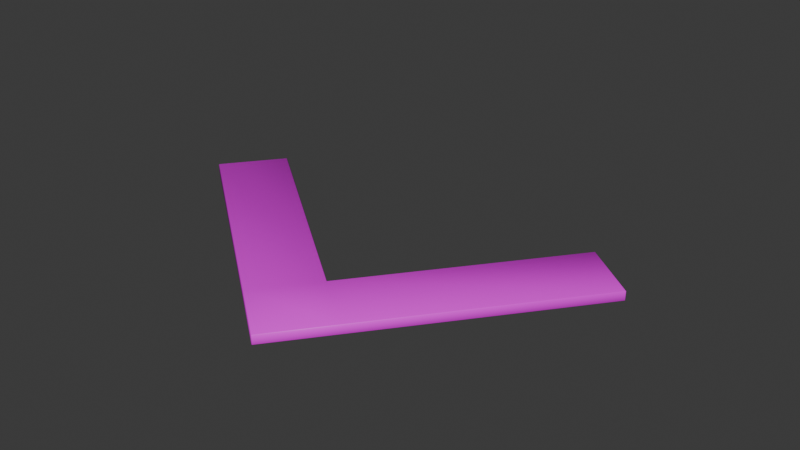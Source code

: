 # Source: LRuler.blend  (saved by Blender 4.3.34; exported with 4.5.12 LTS)
import bpy
from mathutils import Matrix  # noqa: F401  (used for matrix-valued properties, if any)

bpy.ops.wm.read_factory_settings(use_empty=True)
scene = bpy.context.scene
scene.name = 'Scene'

# ---- collections
col_collection = bpy.data.collections.new('Collection'); scene.collection.children.link(col_collection)

# ---- images (referenced by path relative to the original .blend; pixels are not part of the script)
import os
ASSET_DIR = os.environ.get("B2B_ASSET_DIR", "")  # directory of the original .blend (textures are referenced by path, not embedded)
HERE = os.path.dirname(os.path.abspath(__file__))  # packed textures are extracted next to this script under _unpacked/

def load_image(name, relpath, width, height, colorspace="sRGB"):
    """Load a texture the original file referenced (path relative to the .blend, or extracted next to this script)."""
    p = next((c for c in (os.path.join(HERE, relpath), os.path.join(ASSET_DIR, relpath)) if relpath and os.path.exists(c)), "")
    if p:
        img = bpy.data.images.load(p, check_existing=True)
        img.name = name
    else:  # same state as the original file: an image datablock whose file is absent (Cycles renders it pink)
        img = bpy.data.images.new(name, width, height)
        img.source = "FILE"
        img.filepath = "//" + (relpath or name)
    img.colorspace_settings.name = colorspace
    return img
img_rulermap_png_002 = load_image('rulermap.png.002', 'rulermap.png', 1024, 1024, 'sRGB')

# ---- materials (node trees are filled in below, after node groups)
mat_material_001 = bpy.data.materials.new('Material.001')

# ---- material node trees
mat_material_001.use_nodes = True; mat_material_001.node_tree.nodes.clear()
_N = mat_material_001.node_tree.nodes; _L = mat_material_001.node_tree.links
n0 = _N.new('ShaderNodeBsdfPrincipled'); n0.name = 'Principled BSDF'; n0.location = (10, 300)
n1 = _N.new('ShaderNodeOutputMaterial'); n1.name = 'Material Output'; n1.location = (300, 300)
n2 = _N.new('ShaderNodeTexImage'); n2.name = 'Image Texture'; n2.location = (-337, 234)
n2.image = img_rulermap_png_002
_L.new(n0.outputs[0], n1.inputs[0])
_L.new(n2.outputs[0], n0.inputs[0])
n1.is_active_output = True

# ---- world
world_world = bpy.data.worlds.new('World'); scene.world = world_world
world_world.use_nodes = True; world_world.node_tree.nodes.clear()
_N = world_world.node_tree.nodes; _L = world_world.node_tree.links
n0 = _N.new('ShaderNodeOutputWorld'); n0.name = 'World Output'; n0.location = (300, 300)
n1 = _N.new('ShaderNodeBackground'); n1.name = 'Background'; n1.location = (10, 300)
n1.inputs[0].default_value = (0.05088, 0.05088, 0.05088, 1.0)
_L.new(n1.outputs[0], n0.inputs[0])
n0.is_active_output = True
world_world.color = (0.05088, 0.05088, 0.05088)
world_world.sun_shadow_jitter_overblur = 0.0

# ---- meshes
me_plane_001 = bpy.data.meshes.new('Plane.001')
me_plane_001.from_pydata([(-0.3623, -0.1834, 0.007), (-0.3613, -0.1844, 0.007), (-0.3613, -0.1834, 0.008), (0.1935, -0.1844, 0.007), (0.1945, -0.1834, 0.007), (0.1935, -0.1834, 0.008), (-0.3623, -0.06699, 0.007), (-0.3613, -0.06699, 0.008), (-0.3613, -0.06599, 0.007), (0.1945, -0.06599, 0.007), (0.1935, -0.06599, 0.008), (0.07714, -0.1834, 0.008), (0.07714, -0.1844, 0.007), (0.07614, -0.06599, 0.007), (0.07814, -0.06699, 0.008), (0.07714, -0.06499, 0.007), (0.1935, 0.334, 0.007), (0.1935, 0.333, 0.008), (0.1945, 0.333, 0.007), (0.07814, 0.334, 0.007), (0.07714, 0.333, 0.007), (0.07814, 0.333, 0.008), (-0.3623, -0.1834, -0.007), (-0.3613, -0.1834, -0.008), (-0.3613, -0.1844, -0.007), (0.1935, -0.1844, -0.007), (0.1935, -0.1834, -0.008), (0.1945, -0.1834, -0.007), (-0.3623, -0.06699, -0.007), (-0.3613, -0.06599, -0.007), (-0.3613, -0.06699, -0.008), (0.1935, -0.06599, -0.008), (0.1945, -0.06599, -0.007), (0.07714, -0.1844, -0.007), (0.07714, -0.1834, -0.008), (0.07614, -0.06599, -0.007), (0.07714, -0.06499, -0.007), (0.07814, -0.06699, -0.008), (0.1935, 0.334, -0.007), (0.1945, 0.333, -0.007), (0.1935, 0.333, -0.008), (0.07814, 0.334, -0.007), (0.07814, 0.333, -0.008), (0.07714, 0.333, -0.007)], [], [(9, 4, 27, 32), (12, 1, 24, 33), (18, 9, 32, 39), (37, 42, 40, 31), (34, 37, 31, 26), (2, 11, 14, 7), (11, 5, 10, 14), (8, 13, 35, 29), (14, 10, 17, 21), (3, 12, 33, 25), (23, 30, 37, 34), (15, 20, 43, 36), (19, 16, 38, 41), (0, 1, 2), (3, 4, 5), (6, 7, 8), (13, 14, 15), (16, 17, 18), (19, 20, 21), (22, 23, 24), (25, 26, 27), (28, 29, 30), (35, 36, 37), (38, 39, 40), (41, 42, 43), (6, 0, 2, 7), (12, 3, 5, 11), (4, 9, 10, 5), (13, 8, 7, 14), (1, 12, 11, 2), (16, 19, 21, 17), (9, 18, 17, 10), (20, 15, 14, 21), (30, 23, 22, 28), (34, 26, 25, 33), (26, 31, 32, 27), (37, 30, 29, 35), (23, 34, 33, 24), (40, 42, 41, 38), (31, 40, 39, 32), (42, 37, 36, 43), (0, 22, 24, 1), (3, 25, 27, 4), (8, 29, 28, 6), (15, 36, 35, 13), (18, 39, 38, 16), (19, 41, 43, 20), (0, 6, 28, 22)])
me_plane_001.polygons.foreach_set('use_smooth', [True] * 48)
_uv = me_plane_001.uv_layers.new(name='UVMap')
_uv.uv.foreach_set('vector', [0.2945, 0.2985, 0.2945, 0.1107, 0.2945, 0.1107, 0.2945, 0.2985, 0.1078, 0.3017, 0.1112, 0.8965, 0.1112, 0.8965, 0.1078, 0.3017, 0.8921, 0.1081, 0.297, 0.1113, 0.297, 0.1113, 0.8921, 0.1081, 0.2955, 0.2959, 0.8921, 0.2959, 0.8921, 0.1097, 0.297, 0.1129, 0.1067, 0.1107, 0.1083, 0.2969, 0.2929, 0.2985, 0.2929, 0.1107, 0.1127, 0.8965, 0.1094, 0.3018, 0.2954, 0.3014, 0.2954, 0.8965, 0.1067, 0.1107, 0.2929, 0.1107, 0.2929, 0.2985, 0.1083, 0.2969, 0.297, 0.8965, 0.297, 0.3041, 0.297, 0.3041, 0.297, 0.8965, 0.2955, 0.2959, 0.297, 0.1129, 0.8921, 0.1097, 0.8921, 0.2959, 0.2929, 0.1091, 0.1067, 0.1091, 0.1067, 0.1091, 0.2929, 0.1091, 0.1127, 0.8965, 0.2954, 0.8965, 0.2954, 0.3014, 0.1094, 0.3018, 0.2985, 0.2975, 0.8921, 0.2975, 0.8921, 0.2975, 0.2985, 0.2975, 0.8936, 0.2959, 0.8936, 0.1097, 0.8936, 0.1097, 0.8936, 0.2959, 0.1127, 0.8978, 0.1112, 0.8965, 0.1127, 0.8965, 0.2929, 0.1091, 0.2945, 0.1107, 0.2929, 0.1107, 0.2954, 0.8978, 0.2954, 0.8965, 0.297, 0.8965, 0.297, 0.3041, 0.297, 0.3027, 0.297, 0.3027, 0.8936, 0.1097, 0.8921, 0.1097, 0.8921, 0.1081, 0.8936, 0.2959, 0.8921, 0.2975, 0.8921, 0.2959, 0.1127, 0.8978, 0.1127, 0.8965, 0.1112, 0.8965, 0.2929, 0.1091, 0.2929, 0.1107, 0.2945, 0.1107, 0.2954, 0.8978, 0.297, 0.8965, 0.2954, 0.8965, 0.297, 0.3041, 0.297, 0.3027, 0.297, 0.3027, 0.8936, 0.1097, 0.8921, 0.1081, 0.8921, 0.1097, 0.8936, 0.2959, 0.8921, 0.2959, 0.8921, 0.2975, 0.2954, 0.8978, 0.1127, 0.8978, 0.1127, 0.8965, 0.2954, 0.8965, 0.1067, 0.1091, 0.2929, 0.1091, 0.2929, 0.1107, 0.1067, 0.1107, 0.2945, 0.1107, 0.2945, 0.2985, 0.2929, 0.2985, 0.2929, 0.1107, 0.297, 0.3041, 0.297, 0.8965, 0.2954, 0.8965, 0.2954, 0.3014, 0.1112, 0.8965, 0.1078, 0.3017, 0.1094, 0.3018, 0.1127, 0.8965, 0.8936, 0.1097, 0.8936, 0.2959, 0.8921, 0.2959, 0.8921, 0.1097, 0.297, 0.1113, 0.8921, 0.1081, 0.8921, 0.1097, 0.297, 0.1129, 0.8921, 0.2975, 0.2985, 0.2975, 0.2955, 0.2959, 0.8921, 0.2959, 0.2954, 0.8965, 0.1127, 0.8965, 0.1127, 0.8978, 0.2954, 0.8978, 0.1067, 0.1107, 0.2929, 0.1107, 0.2929, 0.1091, 0.1067, 0.1091, 0.2929, 0.1107, 0.2929, 0.2985, 0.2945, 0.2985, 0.2945, 0.1107, 0.2954, 0.3014, 0.2954, 0.8965, 0.297, 0.8965, 0.297, 0.3041, 0.1127, 0.8965, 0.1094, 0.3018, 0.1078, 0.3017, 0.1112, 0.8965, 0.8921, 0.1097, 0.8921, 0.2959, 0.8936, 0.2959, 0.8936, 0.1097, 0.297, 0.1129, 0.8921, 0.1097, 0.8921, 0.1081, 0.297, 0.1113, 0.8921, 0.2959, 0.2955, 0.2959, 0.2985, 0.2975, 0.8921, 0.2975, 0.1127, 0.8978, 0.1127, 0.8978, 0.1112, 0.8965, 0.1112, 0.8965, 0.2929, 0.1091, 0.2929, 0.1091, 0.2945, 0.1107, 0.2945, 0.1107, 0.297, 0.8965, 0.297, 0.8965, 0.2954, 0.8978, 0.2954, 0.8978, 0.297, 0.3027, 0.297, 0.3027, 0.297, 0.3041, 0.297, 0.3041, 0.8921, 0.1081, 0.8921, 0.1081, 0.8936, 0.1097, 0.8936, 0.1097, 0.8936, 0.2959, 0.8936, 0.2959, 0.8921, 0.2975, 0.8921, 0.2975, 0.1127, 0.8978, 0.2954, 0.8978, 0.2954, 0.8978, 0.1127, 0.8978])
me_plane_001.materials.append(mat_material_001)
me_plane_001.update()

# ---- objects
ob_ruler_001 = bpy.data.objects.new('Ruler.001', me_plane_001)

# ---- transforms, parenting, visibility, modifiers, constraints
ob_ruler_001.location = (0.0, 0.0, 0.0)
ob_ruler_001.rotation_euler = (0.0, -0.0, -0.6585)

# ---- collection membership
col_collection.objects.link(ob_ruler_001)

# ---- scene / render settings (as saved in the file)
scene.frame_start = 1; scene.frame_end = 250; scene.frame_set(1)
scene.render.engine = 'BLENDER_EEVEE_NEXT'
bpy.context.view_layer.update()

# ---- added for rendering (the .blend has no active camera and no usable light): camera, sun
cam_auto = bpy.data.cameras.new('AutoCamera')
cam_auto.lens = 50.0
cam_auto.sensor_width = 36.0
cam_auto.clip_end = 1000.0
ob_auto_camera = bpy.data.objects.new('AutoCamera', cam_auto)
scene.collection.objects.link(ob_auto_camera)
ob_auto_camera.location = (0.966316, -1.07377, 0.789526)
ob_auto_camera.rotation_euler = (1.09748, -7.21219e-08, 0.694738)
scene.camera = ob_auto_camera
light_auto_sun = bpy.data.lights.new('AutoSun', 'SUN')
light_auto_sun.energy = 3.0
light_auto_sun.angle = 0.0523599
ob_auto_sun = bpy.data.objects.new('AutoSun', light_auto_sun)
scene.collection.objects.link(ob_auto_sun)
ob_auto_sun.rotation_euler = (0.872665, 0.174533, 0.523599)
bpy.context.view_layer.update()
